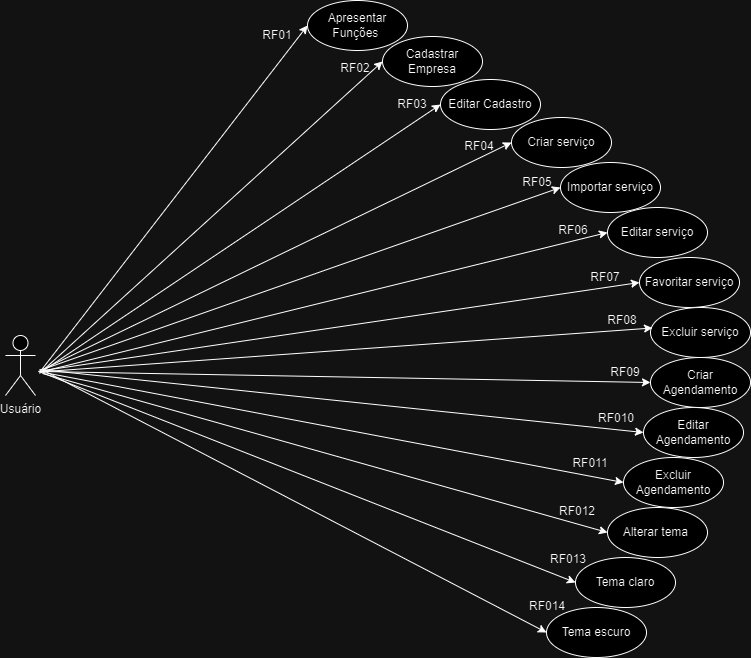

The diagram above was exported from draw.io. Its source (the exported page's mxGraphModel, read from the mxfile embedded in the PNG):
<mxGraphModel dx="1834" dy="1590" grid="0" gridSize="10" guides="1" tooltips="1" connect="1" arrows="1" fold="1" page="0" pageScale="1" pageWidth="827" pageHeight="1169" math="0" shadow="0">
  <root>
    <mxCell id="0" />
    <mxCell id="1" parent="0" />
    <mxCell id="X-8oT_EaOfEYxMCCgVK4-10" value="Apresentar Funções&amp;nbsp;" style="ellipse;whiteSpace=wrap;html=1;" parent="1" vertex="1">
      <mxGeometry x="224" y="-417" width="100" height="50" as="geometry" />
    </mxCell>
    <mxCell id="X-8oT_EaOfEYxMCCgVK4-11" value="" style="endArrow=classic;html=1;rounded=0;entryX=0;entryY=0.5;entryDx=0;entryDy=0;" parent="1" target="X-8oT_EaOfEYxMCCgVK4-10" edge="1">
      <mxGeometry width="50" height="50" relative="1" as="geometry">
        <mxPoint x="-44" y="-45" as="sourcePoint" />
        <mxPoint x="450" y="400" as="targetPoint" />
      </mxGeometry>
    </mxCell>
    <mxCell id="X-8oT_EaOfEYxMCCgVK4-13" value="Cadastrar Empresa" style="ellipse;whiteSpace=wrap;html=1;" parent="1" vertex="1">
      <mxGeometry x="299" y="-381" width="100" height="50" as="geometry" />
    </mxCell>
    <mxCell id="X-8oT_EaOfEYxMCCgVK4-14" value="" style="endArrow=classic;html=1;rounded=0;entryX=0;entryY=0.5;entryDx=0;entryDy=0;" parent="1" target="X-8oT_EaOfEYxMCCgVK4-13" edge="1">
      <mxGeometry width="50" height="50" relative="1" as="geometry">
        <mxPoint x="-44" y="-44" as="sourcePoint" />
        <mxPoint x="425" y="298" as="targetPoint" />
      </mxGeometry>
    </mxCell>
    <mxCell id="X-8oT_EaOfEYxMCCgVK4-16" value="Editar Cadastro" style="ellipse;whiteSpace=wrap;html=1;" parent="1" vertex="1">
      <mxGeometry x="357" y="-338" width="100" height="50" as="geometry" />
    </mxCell>
    <mxCell id="X-8oT_EaOfEYxMCCgVK4-17" value="" style="endArrow=classic;html=1;rounded=0;entryX=0;entryY=0.5;entryDx=0;entryDy=0;" parent="1" target="X-8oT_EaOfEYxMCCgVK4-16" edge="1">
      <mxGeometry width="50" height="50" relative="1" as="geometry">
        <mxPoint x="-43" y="-45" as="sourcePoint" />
        <mxPoint x="450" y="400" as="targetPoint" />
      </mxGeometry>
    </mxCell>
    <mxCell id="thHWZOwGOMPes-7jVhVP-2" value="RF01" style="text;html=1;strokeColor=none;fillColor=none;align=center;verticalAlign=middle;whiteSpace=wrap;rounded=0;rotation=0;" parent="1" vertex="1">
      <mxGeometry x="164" y="-397" width="60" height="30" as="geometry" />
    </mxCell>
    <mxCell id="thHWZOwGOMPes-7jVhVP-4" value="RF02" style="text;html=1;strokeColor=none;fillColor=none;align=center;verticalAlign=middle;whiteSpace=wrap;rounded=0;" parent="1" vertex="1">
      <mxGeometry x="242" y="-364" width="60" height="30" as="geometry" />
    </mxCell>
    <mxCell id="thHWZOwGOMPes-7jVhVP-5" value="RF03" style="text;html=1;strokeColor=none;fillColor=none;align=center;verticalAlign=middle;whiteSpace=wrap;rounded=0;" parent="1" vertex="1">
      <mxGeometry x="299" y="-328" width="60" height="30" as="geometry" />
    </mxCell>
    <mxCell id="thHWZOwGOMPes-7jVhVP-6" value="Importar serviço" style="ellipse;whiteSpace=wrap;html=1;" parent="1" vertex="1">
      <mxGeometry x="477" y="-255" width="100" height="50" as="geometry" />
    </mxCell>
    <mxCell id="thHWZOwGOMPes-7jVhVP-7" value="" style="endArrow=classic;html=1;rounded=0;entryX=0;entryY=0.5;entryDx=0;entryDy=0;" parent="1" target="thHWZOwGOMPes-7jVhVP-6" edge="1">
      <mxGeometry width="50" height="50" relative="1" as="geometry">
        <mxPoint x="-41" y="-48" as="sourcePoint" />
        <mxPoint x="331" y="350" as="targetPoint" />
        <Array as="points" />
      </mxGeometry>
    </mxCell>
    <mxCell id="thHWZOwGOMPes-7jVhVP-9" value="Criar serviço" style="ellipse;whiteSpace=wrap;html=1;" parent="1" vertex="1">
      <mxGeometry x="428" y="-300" width="100" height="50" as="geometry" />
    </mxCell>
    <mxCell id="thHWZOwGOMPes-7jVhVP-10" value="Favoritar serviço" style="ellipse;whiteSpace=wrap;html=1;" parent="1" vertex="1">
      <mxGeometry x="556" y="-160" width="100" height="50" as="geometry" />
    </mxCell>
    <mxCell id="thHWZOwGOMPes-7jVhVP-12" value="" style="endArrow=classic;html=1;rounded=0;entryX=0;entryY=0.5;entryDx=0;entryDy=0;" parent="1" target="thHWZOwGOMPes-7jVhVP-10" edge="1">
      <mxGeometry width="50" height="50" relative="1" as="geometry">
        <mxPoint x="-40" y="-47" as="sourcePoint" />
        <mxPoint x="420" y="549" as="targetPoint" />
      </mxGeometry>
    </mxCell>
    <mxCell id="thHWZOwGOMPes-7jVhVP-13" value="" style="endArrow=classic;html=1;rounded=0;entryX=0;entryY=0.5;entryDx=0;entryDy=0;" parent="1" target="thHWZOwGOMPes-7jVhVP-28" edge="1">
      <mxGeometry width="50" height="50" relative="1" as="geometry">
        <mxPoint x="-43" y="-46" as="sourcePoint" />
        <mxPoint x="493" y="410" as="targetPoint" />
      </mxGeometry>
    </mxCell>
    <mxCell id="thHWZOwGOMPes-7jVhVP-15" value="RF010" style="text;html=1;strokeColor=none;fillColor=none;align=center;verticalAlign=middle;whiteSpace=wrap;rounded=0;" parent="1" vertex="1">
      <mxGeometry x="503" y="-14" width="60" height="30" as="geometry" />
    </mxCell>
    <mxCell id="thHWZOwGOMPes-7jVhVP-16" value="RF07" style="text;html=1;strokeColor=none;fillColor=none;align=center;verticalAlign=middle;whiteSpace=wrap;rounded=0;" parent="1" vertex="1">
      <mxGeometry x="492" y="-155" width="60" height="30" as="geometry" />
    </mxCell>
    <mxCell id="thHWZOwGOMPes-7jVhVP-17" value="Editar Agendamento" style="ellipse;whiteSpace=wrap;html=1;" parent="1" vertex="1">
      <mxGeometry x="560" y="-10" width="100" height="50" as="geometry" />
    </mxCell>
    <mxCell id="thHWZOwGOMPes-7jVhVP-18" value="Excluir Agendamento" style="ellipse;whiteSpace=wrap;html=1;" parent="1" vertex="1">
      <mxGeometry x="540" y="40" width="100" height="50" as="geometry" />
    </mxCell>
    <mxCell id="thHWZOwGOMPes-7jVhVP-19" value="" style="endArrow=classic;html=1;rounded=0;entryX=0;entryY=0.5;entryDx=0;entryDy=0;" parent="1" target="thHWZOwGOMPes-7jVhVP-18" edge="1">
      <mxGeometry width="50" height="50" relative="1" as="geometry">
        <mxPoint x="-45" y="-46" as="sourcePoint" />
        <mxPoint x="346" y="551" as="targetPoint" />
      </mxGeometry>
    </mxCell>
    <mxCell id="thHWZOwGOMPes-7jVhVP-20" value="" style="endArrow=classic;html=1;rounded=0;entryX=0;entryY=0.5;entryDx=0;entryDy=0;" parent="1" target="thHWZOwGOMPes-7jVhVP-17" edge="1">
      <mxGeometry width="50" height="50" relative="1" as="geometry">
        <mxPoint x="-44" y="-48" as="sourcePoint" />
        <mxPoint x="516" y="524" as="targetPoint" />
      </mxGeometry>
    </mxCell>
    <mxCell id="thHWZOwGOMPes-7jVhVP-21" style="edgeStyle=orthogonalEdgeStyle;rounded=0;orthogonalLoop=1;jettySize=auto;html=1;exitX=0.5;exitY=1;exitDx=0;exitDy=0;" parent="1" source="thHWZOwGOMPes-7jVhVP-17" target="thHWZOwGOMPes-7jVhVP-17" edge="1">
      <mxGeometry relative="1" as="geometry" />
    </mxCell>
    <mxCell id="thHWZOwGOMPes-7jVhVP-23" value="RF05" style="text;html=1;strokeColor=none;fillColor=none;align=center;verticalAlign=middle;whiteSpace=wrap;rounded=0;" parent="1" vertex="1">
      <mxGeometry x="424" y="-250" width="60" height="30" as="geometry" />
    </mxCell>
    <mxCell id="thHWZOwGOMPes-7jVhVP-24" value="RF09" style="text;html=1;strokeColor=none;fillColor=none;align=center;verticalAlign=middle;whiteSpace=wrap;rounded=0;" parent="1" vertex="1">
      <mxGeometry x="512" y="-60" width="60" height="30" as="geometry" />
    </mxCell>
    <mxCell id="thHWZOwGOMPes-7jVhVP-25" value="RF06" style="text;html=1;strokeColor=none;fillColor=none;align=center;verticalAlign=middle;whiteSpace=wrap;rounded=0;" parent="1" vertex="1">
      <mxGeometry x="460" y="-202" width="60" height="30" as="geometry" />
    </mxCell>
    <mxCell id="thHWZOwGOMPes-7jVhVP-28" value="Criar Agendamento" style="ellipse;whiteSpace=wrap;html=1;" parent="1" vertex="1">
      <mxGeometry x="567" y="-60" width="100" height="50" as="geometry" />
    </mxCell>
    <mxCell id="thHWZOwGOMPes-7jVhVP-30" value="" style="endArrow=classic;html=1;rounded=0;entryX=0;entryY=0.5;entryDx=0;entryDy=0;" parent="1" target="thHWZOwGOMPes-7jVhVP-9" edge="1">
      <mxGeometry width="50" height="50" relative="1" as="geometry">
        <mxPoint x="-45" y="-46" as="sourcePoint" />
        <mxPoint x="573" y="385" as="targetPoint" />
      </mxGeometry>
    </mxCell>
    <mxCell id="thHWZOwGOMPes-7jVhVP-32" value="Editar serviço" style="ellipse;whiteSpace=wrap;html=1;" parent="1" vertex="1">
      <mxGeometry x="524" y="-210" width="100" height="50" as="geometry" />
    </mxCell>
    <mxCell id="thHWZOwGOMPes-7jVhVP-34" value="RF04" style="text;html=1;strokeColor=none;fillColor=none;align=center;verticalAlign=middle;whiteSpace=wrap;rounded=0;" parent="1" vertex="1">
      <mxGeometry x="366" y="-286" width="60" height="30" as="geometry" />
    </mxCell>
    <mxCell id="thHWZOwGOMPes-7jVhVP-35" value="" style="endArrow=classic;html=1;rounded=0;entryX=0;entryY=0.5;entryDx=0;entryDy=0;" parent="1" target="thHWZOwGOMPes-7jVhVP-32" edge="1">
      <mxGeometry width="50" height="50" relative="1" as="geometry">
        <mxPoint x="-41" y="-46" as="sourcePoint" />
        <mxPoint x="493" y="410" as="targetPoint" />
      </mxGeometry>
    </mxCell>
    <mxCell id="thHWZOwGOMPes-7jVhVP-36" value="RF08" style="text;html=1;strokeColor=none;fillColor=none;align=center;verticalAlign=middle;whiteSpace=wrap;rounded=0;" parent="1" vertex="1">
      <mxGeometry x="509" y="-112" width="60" height="30" as="geometry" />
    </mxCell>
    <mxCell id="E0utYyf1R4njcpcIg9Xy-2" value="RF011" style="text;html=1;strokeColor=none;fillColor=none;align=center;verticalAlign=middle;whiteSpace=wrap;rounded=0;rotation=0;" vertex="1" parent="1">
      <mxGeometry x="477" y="31" width="60" height="30" as="geometry" />
    </mxCell>
    <mxCell id="E0utYyf1R4njcpcIg9Xy-3" value="RF012" style="text;html=1;strokeColor=none;fillColor=none;align=center;verticalAlign=middle;whiteSpace=wrap;rounded=0;" vertex="1" parent="1">
      <mxGeometry x="464" y="79" width="60" height="30" as="geometry" />
    </mxCell>
    <mxCell id="E0utYyf1R4njcpcIg9Xy-7" value="Alterar tema&amp;nbsp;" style="ellipse;whiteSpace=wrap;html=1;" vertex="1" parent="1">
      <mxGeometry x="524" y="90" width="100" height="50" as="geometry" />
    </mxCell>
    <mxCell id="E0utYyf1R4njcpcIg9Xy-8" value="" style="endArrow=classic;html=1;rounded=0;entryX=0;entryY=0.5;entryDx=0;entryDy=0;" edge="1" parent="1" target="E0utYyf1R4njcpcIg9Xy-7">
      <mxGeometry width="50" height="50" relative="1" as="geometry">
        <mxPoint x="-41" y="-44" as="sourcePoint" />
        <mxPoint x="437" y="381" as="targetPoint" />
      </mxGeometry>
    </mxCell>
    <mxCell id="E0utYyf1R4njcpcIg9Xy-9" value="Tema claro" style="ellipse;whiteSpace=wrap;html=1;" vertex="1" parent="1">
      <mxGeometry x="492" y="140" width="100" height="50" as="geometry" />
    </mxCell>
    <mxCell id="E0utYyf1R4njcpcIg9Xy-10" value="" style="endArrow=classic;html=1;rounded=0;entryX=0;entryY=0.5;entryDx=0;entryDy=0;" edge="1" parent="1" target="E0utYyf1R4njcpcIg9Xy-9">
      <mxGeometry width="50" height="50" relative="1" as="geometry">
        <mxPoint x="-42" y="-45" as="sourcePoint" />
        <mxPoint x="437" y="381" as="targetPoint" />
      </mxGeometry>
    </mxCell>
    <mxCell id="E0utYyf1R4njcpcIg9Xy-11" value="Tema escuro" style="ellipse;whiteSpace=wrap;html=1;" vertex="1" parent="1">
      <mxGeometry x="463" y="190" width="100" height="50" as="geometry" />
    </mxCell>
    <mxCell id="E0utYyf1R4njcpcIg9Xy-12" value="" style="endArrow=classic;html=1;rounded=0;entryX=0;entryY=0.5;entryDx=0;entryDy=0;" edge="1" parent="1" target="E0utYyf1R4njcpcIg9Xy-11">
      <mxGeometry width="50" height="50" relative="1" as="geometry">
        <mxPoint x="-38" y="-46" as="sourcePoint" />
        <mxPoint x="437" y="381" as="targetPoint" />
      </mxGeometry>
    </mxCell>
    <mxCell id="E0utYyf1R4njcpcIg9Xy-13" value="Usuário" style="shape=umlActor;verticalLabelPosition=bottom;verticalAlign=top;html=1;outlineConnect=0;" vertex="1" parent="1">
      <mxGeometry x="-78" y="-82" width="30" height="60" as="geometry" />
    </mxCell>
    <mxCell id="E0utYyf1R4njcpcIg9Xy-14" value="RF013" style="text;html=1;strokeColor=none;fillColor=none;align=center;verticalAlign=middle;whiteSpace=wrap;rounded=0;" vertex="1" parent="1">
      <mxGeometry x="455" y="127" width="60" height="30" as="geometry" />
    </mxCell>
    <mxCell id="E0utYyf1R4njcpcIg9Xy-15" value="RF014" style="text;html=1;strokeColor=none;fillColor=none;align=center;verticalAlign=middle;whiteSpace=wrap;rounded=0;" vertex="1" parent="1">
      <mxGeometry x="434" y="174" width="60" height="30" as="geometry" />
    </mxCell>
    <mxCell id="E0utYyf1R4njcpcIg9Xy-22" value="Excluir serviço" style="ellipse;whiteSpace=wrap;html=1;" vertex="1" parent="1">
      <mxGeometry x="567" y="-110" width="100" height="50" as="geometry" />
    </mxCell>
    <mxCell id="E0utYyf1R4njcpcIg9Xy-23" value="" style="endArrow=classic;html=1;rounded=0;entryX=1;entryY=0.75;entryDx=0;entryDy=0;" edge="1" parent="1" target="thHWZOwGOMPes-7jVhVP-36">
      <mxGeometry width="50" height="50" relative="1" as="geometry">
        <mxPoint x="-38" y="-46" as="sourcePoint" />
        <mxPoint x="568" y="-113" as="targetPoint" />
      </mxGeometry>
    </mxCell>
  </root>
</mxGraphModel>